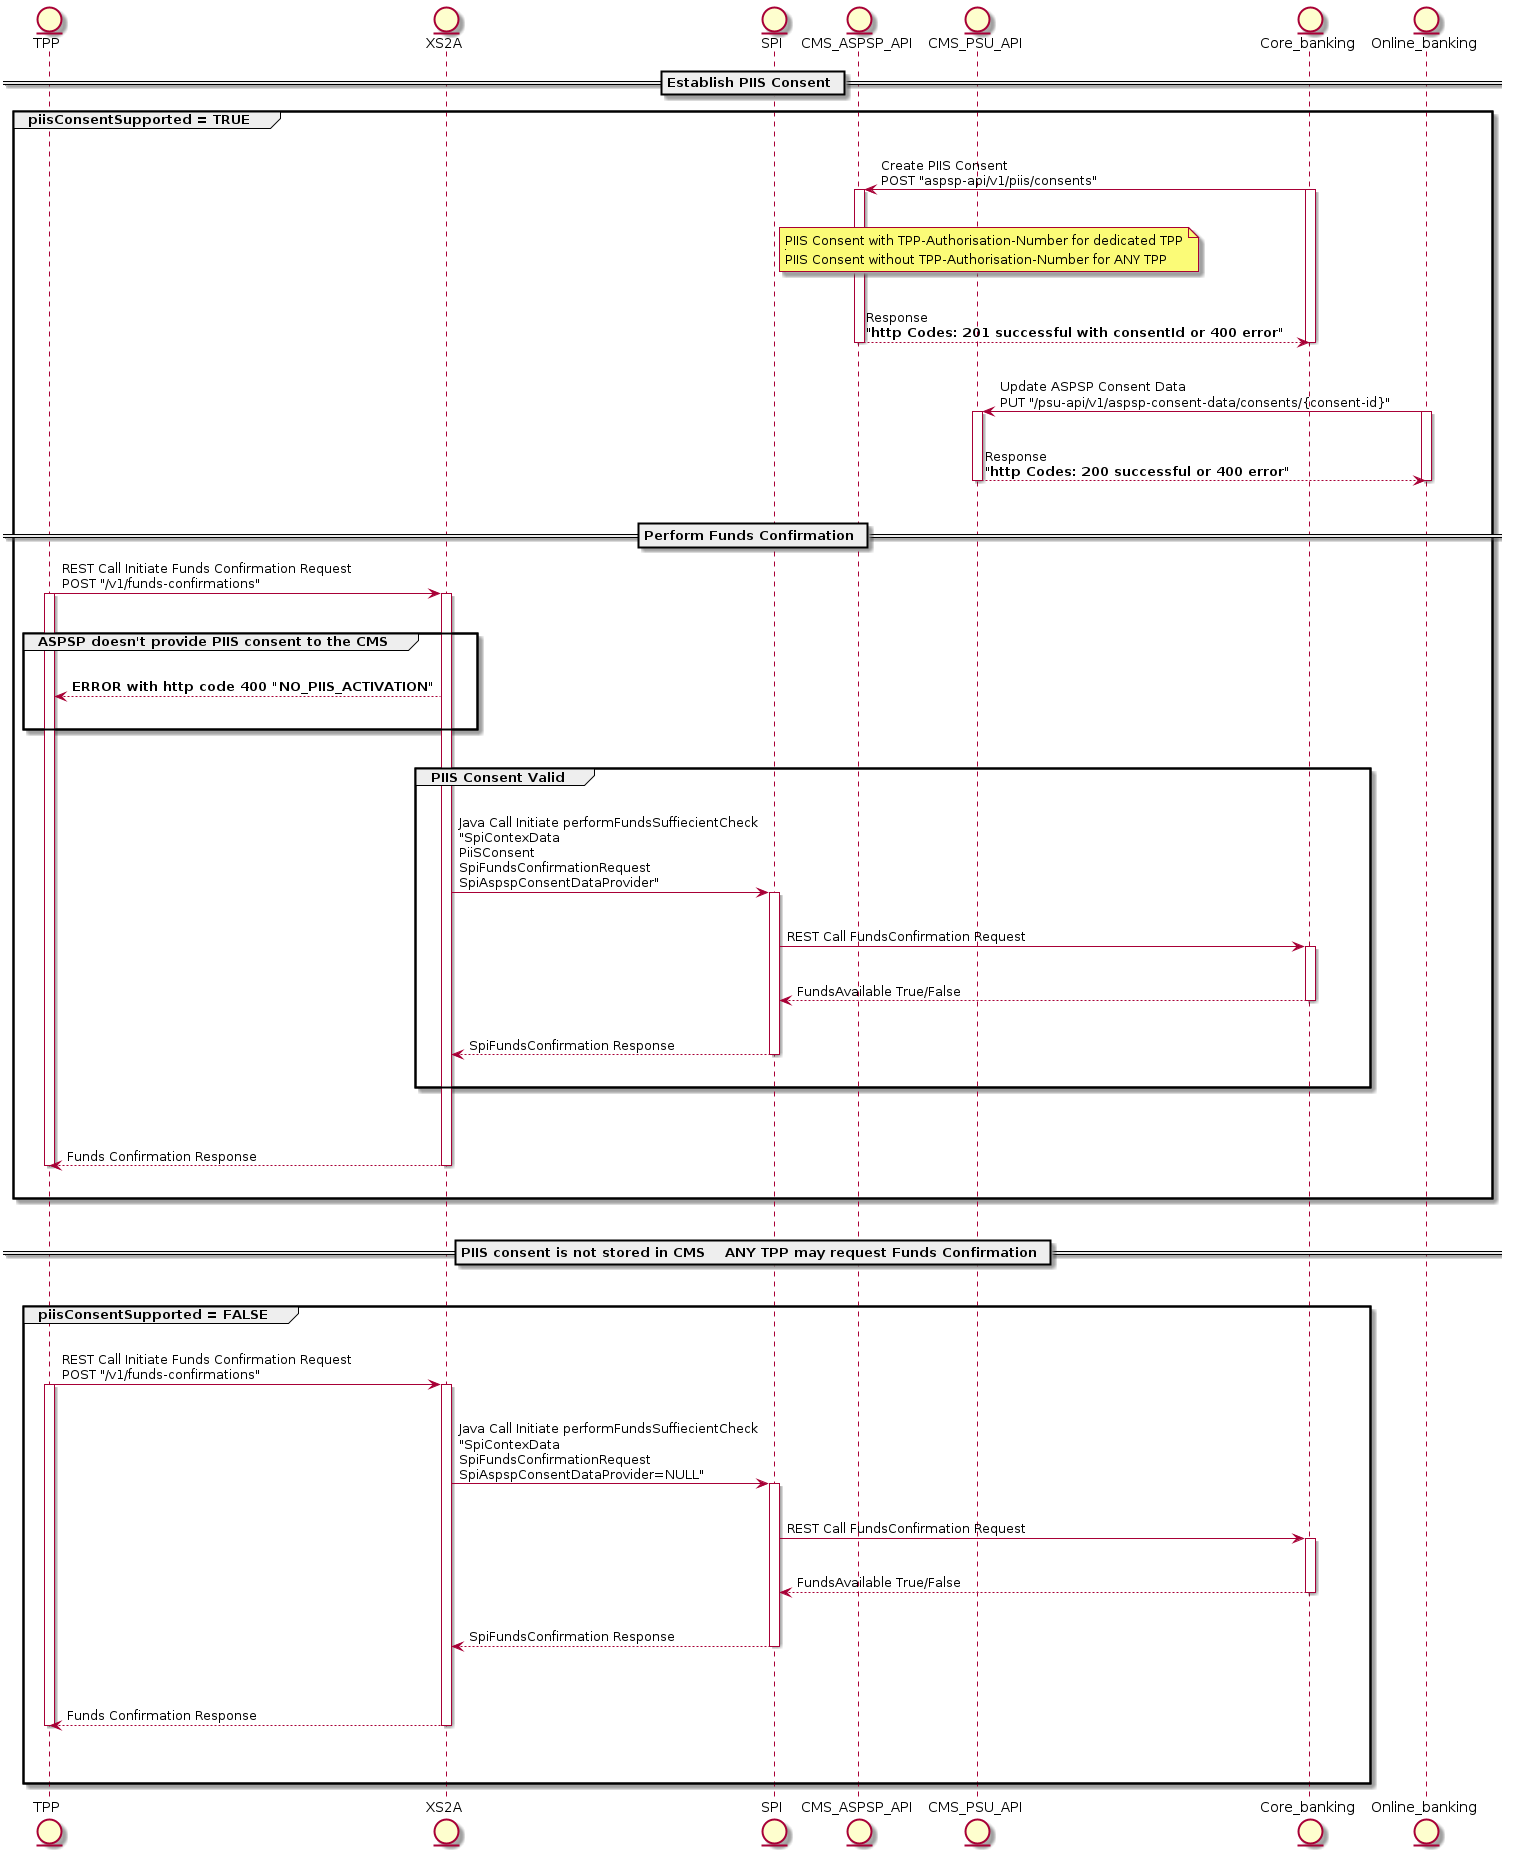

The diagram above was rendered by PlantUML. Its source (embedded in the PNG):
@startuml
entity TPP as tpp
entity XS2A as xs2a
entity SPI as spi
entity CMS_ASPSP_API as cms
entity CMS_PSU_API as cmspsu
entity Core_banking as cb
entity Online_banking as ob
== Establish PIIS Consent ==
group piisConsentSupported = TRUE
|||
cb->cms: Create PIIS Consent\nPOST "aspsp-api/v1/piis/consents"
|||
note right of spi
PIIS Consent with TPP-Authorisation-Number for dedicated TPP
|||
PIIS Consent without TPP-Authorisation-Number for ANY TPP
end note
activate cb
activate cms
|||
cms-->cb: Response\n"**http Codes: 201 successful with consentId or 400 error**"
|||
deactivate cms
deactivate cb
ob->cmspsu: Update ASPSP Consent Data\nPUT "/psu-api/v1/aspsp-consent-data/consents/{consent-id}"
activate cmspsu
activate ob
|||
cmspsu-->ob: Response\n"**http Codes: 200 successful or 400 error**"
deactivate cmspsu
deactivate ob
|||
==Perform Funds Confirmation ==

tpp -> xs2a: REST Call Initiate Funds Confirmation Request\nPOST "/v1/funds-confirmations"
activate tpp
activate xs2a
|||
group ASPSP doesn't provide PIIS consent to the CMS
|||
xs2a-->tpp: **ERROR with http code 400 "NO_PIIS_ACTIVATION"**
|||
end
|||
group PIIS Consent Valid
|||
xs2a->spi: Java Call Initiate performFundsSuffiecientCheck\n"SpiContexData\nPiiSConsent\nSpiFundsConfirmationRequest\nSpiAspspConsentDataProvider"
activate spi
|||
spi->cb: REST Call FundsConfirmation Request
activate cb
|||
cb-->spi: FundsAvailable True/False
deactivate cb
|||
spi-->xs2a: SpiFundsConfirmation Response
deactivate spi
|||
end
|||
|||
xs2a-->tpp:Funds Confirmation Response
deactivate xs2a
deactivate tpp
|||
end
|||
== PIIS consent is not stored in CMS    ANY TPP may request Funds Confirmation ==
|||
group piisConsentSupported = FALSE
|||
tpp -> xs2a: REST Call Initiate Funds Confirmation Request\nPOST "/v1/funds-confirmations"
activate xs2a
activate tpp
|||
xs2a->spi: Java Call Initiate performFundsSuffiecientCheck\n"SpiContexData\nSpiFundsConfirmationRequest\nSpiAspspConsentDataProvider=NULL"
activate spi
|||
spi->cb: REST Call FundsConfirmation Request
activate cb
|||
cb-->spi: FundsAvailable True/False
deactivate cb
|||
spi-->xs2a: SpiFundsConfirmation Response
|||
deactivate spi
|||
xs2a-->tpp:Funds Confirmation Response
|||
deactivate xs2a
deactivate tpp
|||
end
@enduml